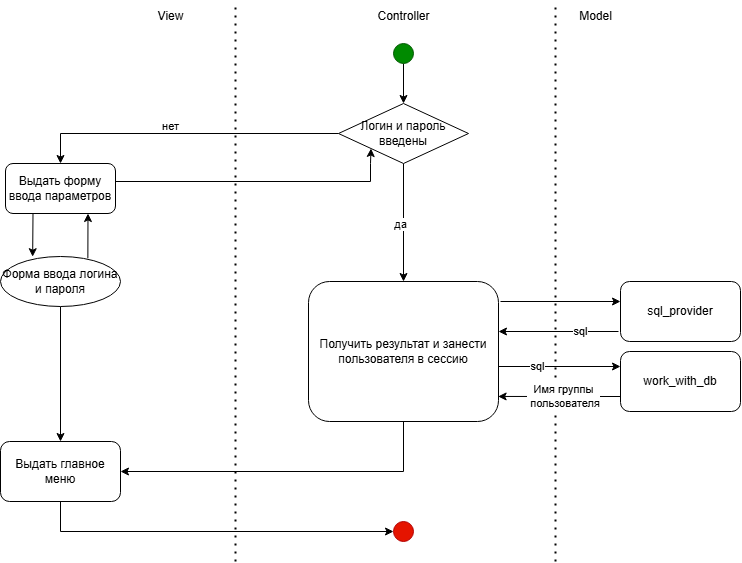

The diagram above was exported from draw.io. Its source (the exported page's mxGraphModel, read from the mxfile embedded in the PNG):
<mxGraphModel dx="806" dy="943" grid="1" gridSize="10" guides="1" tooltips="1" connect="1" arrows="1" fold="1" page="1" pageScale="1" pageWidth="827" pageHeight="1169" math="0" shadow="0">
  <root>
    <mxCell id="0" />
    <mxCell id="1" parent="0" />
    <mxCell id="pqWHq36zGf38VIUHl-Z9-1" value="" style="endArrow=none;dashed=1;html=1;dashPattern=1 3;strokeWidth=2;rounded=0;" parent="1" edge="1">
      <mxGeometry width="50" height="50" relative="1" as="geometry">
        <mxPoint x="265" y="780" as="sourcePoint" />
        <mxPoint x="265" y="220" as="targetPoint" />
      </mxGeometry>
    </mxCell>
    <mxCell id="pqWHq36zGf38VIUHl-Z9-2" value="" style="endArrow=none;dashed=1;html=1;dashPattern=1 3;strokeWidth=2;rounded=0;" parent="1" edge="1">
      <mxGeometry width="50" height="50" relative="1" as="geometry">
        <mxPoint x="585" y="780" as="sourcePoint" />
        <mxPoint x="585" y="222" as="targetPoint" />
      </mxGeometry>
    </mxCell>
    <mxCell id="pqWHq36zGf38VIUHl-Z9-3" value="Model" style="text;html=1;align=center;verticalAlign=middle;resizable=0;points=[];autosize=1;strokeColor=none;fillColor=none;" parent="1" vertex="1">
      <mxGeometry x="595" y="220" width="60" height="30" as="geometry" />
    </mxCell>
    <mxCell id="pqWHq36zGf38VIUHl-Z9-4" value="Controller" style="text;html=1;align=center;verticalAlign=middle;resizable=0;points=[];autosize=1;strokeColor=none;fillColor=none;" parent="1" vertex="1">
      <mxGeometry x="393" y="220" width="80" height="30" as="geometry" />
    </mxCell>
    <mxCell id="pqWHq36zGf38VIUHl-Z9-5" value="View" style="text;html=1;align=center;verticalAlign=middle;resizable=0;points=[];autosize=1;strokeColor=none;fillColor=none;" parent="1" vertex="1">
      <mxGeometry x="175" y="220" width="50" height="30" as="geometry" />
    </mxCell>
    <mxCell id="pqWHq36zGf38VIUHl-Z9-28" style="edgeStyle=orthogonalEdgeStyle;rounded=0;orthogonalLoop=1;jettySize=auto;html=1;entryX=0.5;entryY=0;entryDx=0;entryDy=0;" parent="1" source="pqWHq36zGf38VIUHl-Z9-7" target="pqWHq36zGf38VIUHl-Z9-26" edge="1">
      <mxGeometry relative="1" as="geometry" />
    </mxCell>
    <mxCell id="pqWHq36zGf38VIUHl-Z9-7" value="" style="shape=ellipse;fillColor=#008a00;strokeColor=#005700;html=1;sketch=0;fontColor=#ffffff;" parent="1" vertex="1">
      <mxGeometry x="423" y="262" width="20" height="20" as="geometry" />
    </mxCell>
    <mxCell id="pqWHq36zGf38VIUHl-Z9-25" value="" style="shape=ellipse;fillColor=#e51400;strokeColor=#B20000;html=1;sketch=0;fontColor=#ffffff;" parent="1" vertex="1">
      <mxGeometry x="423" y="740" width="20" height="20" as="geometry" />
    </mxCell>
    <mxCell id="pqWHq36zGf38VIUHl-Z9-30" style="edgeStyle=orthogonalEdgeStyle;rounded=0;orthogonalLoop=1;jettySize=auto;html=1;entryX=0.5;entryY=0;entryDx=0;entryDy=0;" parent="1" source="pqWHq36zGf38VIUHl-Z9-26" target="pqWHq36zGf38VIUHl-Z9-29" edge="1">
      <mxGeometry relative="1" as="geometry" />
    </mxCell>
    <mxCell id="pqWHq36zGf38VIUHl-Z9-31" value="нет" style="edgeLabel;html=1;align=center;verticalAlign=middle;resizable=0;points=[];" parent="pqWHq36zGf38VIUHl-Z9-30" vertex="1" connectable="0">
      <mxGeometry x="0.0992" y="-1" relative="1" as="geometry">
        <mxPoint x="1" y="-6" as="offset" />
      </mxGeometry>
    </mxCell>
    <mxCell id="4erlFw4SDEHrikdLi7g1-15" style="edgeStyle=orthogonalEdgeStyle;rounded=0;orthogonalLoop=1;jettySize=auto;html=1;" parent="1" source="pqWHq36zGf38VIUHl-Z9-26" target="4erlFw4SDEHrikdLi7g1-2" edge="1">
      <mxGeometry relative="1" as="geometry" />
    </mxCell>
    <mxCell id="4erlFw4SDEHrikdLi7g1-16" value="да" style="edgeLabel;html=1;align=center;verticalAlign=middle;resizable=0;points=[];" parent="4erlFw4SDEHrikdLi7g1-15" vertex="1" connectable="0">
      <mxGeometry x="0.0363" y="-3" relative="1" as="geometry">
        <mxPoint as="offset" />
      </mxGeometry>
    </mxCell>
    <mxCell id="pqWHq36zGf38VIUHl-Z9-26" value="Логин и пароль введены" style="rhombus;whiteSpace=wrap;html=1;" parent="1" vertex="1">
      <mxGeometry x="368" y="322" width="130" height="60" as="geometry" />
    </mxCell>
    <mxCell id="4erlFw4SDEHrikdLi7g1-11" style="edgeStyle=orthogonalEdgeStyle;rounded=0;orthogonalLoop=1;jettySize=auto;html=1;entryX=0;entryY=1;entryDx=0;entryDy=0;" parent="1" source="pqWHq36zGf38VIUHl-Z9-29" target="pqWHq36zGf38VIUHl-Z9-26" edge="1">
      <mxGeometry relative="1" as="geometry">
        <Array as="points">
          <mxPoint x="400" y="400" />
          <mxPoint x="400" y="382" />
        </Array>
      </mxGeometry>
    </mxCell>
    <mxCell id="pqWHq36zGf38VIUHl-Z9-29" value="Выдать форму ввода параметров" style="rounded=1;whiteSpace=wrap;html=1;" parent="1" vertex="1">
      <mxGeometry x="35" y="382" width="110" height="50" as="geometry" />
    </mxCell>
    <mxCell id="4erlFw4SDEHrikdLi7g1-12" style="edgeStyle=orthogonalEdgeStyle;rounded=0;orthogonalLoop=1;jettySize=auto;html=1;entryX=0.5;entryY=0;entryDx=0;entryDy=0;" parent="1" source="pqWHq36zGf38VIUHl-Z9-32" target="4erlFw4SDEHrikdLi7g1-1" edge="1">
      <mxGeometry relative="1" as="geometry" />
    </mxCell>
    <mxCell id="pqWHq36zGf38VIUHl-Z9-32" value="Форма ввода логина и пароля" style="ellipse;whiteSpace=wrap;html=1;" parent="1" vertex="1">
      <mxGeometry x="30" y="475" width="120" height="50" as="geometry" />
    </mxCell>
    <mxCell id="4erlFw4SDEHrikdLi7g1-14" style="edgeStyle=orthogonalEdgeStyle;rounded=0;orthogonalLoop=1;jettySize=auto;html=1;entryX=0;entryY=0.5;entryDx=0;entryDy=0;" parent="1" source="4erlFw4SDEHrikdLi7g1-1" target="pqWHq36zGf38VIUHl-Z9-25" edge="1">
      <mxGeometry relative="1" as="geometry">
        <Array as="points">
          <mxPoint x="90" y="750" />
        </Array>
      </mxGeometry>
    </mxCell>
    <mxCell id="4erlFw4SDEHrikdLi7g1-1" value="Выдать главное меню" style="rounded=1;whiteSpace=wrap;html=1;" parent="1" vertex="1">
      <mxGeometry x="30" y="660" width="120" height="60" as="geometry" />
    </mxCell>
    <mxCell id="4erlFw4SDEHrikdLi7g1-25" style="edgeStyle=orthogonalEdgeStyle;rounded=0;orthogonalLoop=1;jettySize=auto;html=1;entryX=1;entryY=0.5;entryDx=0;entryDy=0;" parent="1" source="4erlFw4SDEHrikdLi7g1-2" target="4erlFw4SDEHrikdLi7g1-1" edge="1">
      <mxGeometry relative="1" as="geometry">
        <Array as="points">
          <mxPoint x="433" y="690" />
        </Array>
      </mxGeometry>
    </mxCell>
    <mxCell id="4erlFw4SDEHrikdLi7g1-2" value="Получить результат и занести пользователя в сессию" style="rounded=1;whiteSpace=wrap;html=1;" parent="1" vertex="1">
      <mxGeometry x="338" y="500" width="190" height="140" as="geometry" />
    </mxCell>
    <mxCell id="4erlFw4SDEHrikdLi7g1-4" value="sql_provider" style="rounded=1;whiteSpace=wrap;html=1;" parent="1" vertex="1">
      <mxGeometry x="650" y="500" width="120" height="60" as="geometry" />
    </mxCell>
    <mxCell id="4erlFw4SDEHrikdLi7g1-5" value="work_with_db" style="rounded=1;whiteSpace=wrap;html=1;" parent="1" vertex="1">
      <mxGeometry x="650" y="570" width="120" height="60" as="geometry" />
    </mxCell>
    <mxCell id="4erlFw4SDEHrikdLi7g1-8" value="" style="endArrow=none;html=1;rounded=0;exitX=0.75;exitY=1;exitDx=0;exitDy=0;entryX=0.728;entryY=0.036;entryDx=0;entryDy=0;entryPerimeter=0;startArrow=classic;startFill=1;endFill=0;" parent="1" source="pqWHq36zGf38VIUHl-Z9-29" target="pqWHq36zGf38VIUHl-Z9-32" edge="1">
      <mxGeometry width="50" height="50" relative="1" as="geometry">
        <mxPoint x="180" y="530" as="sourcePoint" />
        <mxPoint x="230" y="480" as="targetPoint" />
      </mxGeometry>
    </mxCell>
    <mxCell id="4erlFw4SDEHrikdLi7g1-9" value="" style="endArrow=classic;html=1;rounded=0;exitX=0.25;exitY=1;exitDx=0;exitDy=0;entryX=0.268;entryY=0.004;entryDx=0;entryDy=0;entryPerimeter=0;" parent="1" source="pqWHq36zGf38VIUHl-Z9-29" target="pqWHq36zGf38VIUHl-Z9-32" edge="1">
      <mxGeometry width="50" height="50" relative="1" as="geometry">
        <mxPoint x="92" y="448.5" as="sourcePoint" />
        <mxPoint x="90" y="491.5" as="targetPoint" />
      </mxGeometry>
    </mxCell>
    <mxCell id="4erlFw4SDEHrikdLi7g1-19" value="" style="endArrow=classic;html=1;rounded=0;exitX=1;exitY=0.5;exitDx=0;exitDy=0;entryX=0;entryY=0.25;entryDx=0;entryDy=0;" parent="1" target="4erlFw4SDEHrikdLi7g1-5" edge="1">
      <mxGeometry width="50" height="50" relative="1" as="geometry">
        <mxPoint x="528" y="585" as="sourcePoint" />
        <mxPoint x="640" y="455" as="targetPoint" />
      </mxGeometry>
    </mxCell>
    <mxCell id="4erlFw4SDEHrikdLi7g1-23" value="sql" style="edgeLabel;html=1;align=center;verticalAlign=middle;resizable=0;points=[];" parent="4erlFw4SDEHrikdLi7g1-19" vertex="1" connectable="0">
      <mxGeometry x="0.3359" relative="1" as="geometry">
        <mxPoint x="-43" as="offset" />
      </mxGeometry>
    </mxCell>
    <mxCell id="4erlFw4SDEHrikdLi7g1-20" value="" style="endArrow=classic;html=1;rounded=0;exitX=0;exitY=0.75;exitDx=0;exitDy=0;entryX=0.998;entryY=0.714;entryDx=0;entryDy=0;entryPerimeter=0;" parent="1" source="4erlFw4SDEHrikdLi7g1-5" edge="1">
      <mxGeometry width="50" height="50" relative="1" as="geometry">
        <mxPoint x="538" y="585" as="sourcePoint" />
        <mxPoint x="527.62" y="614.96" as="targetPoint" />
      </mxGeometry>
    </mxCell>
    <mxCell id="4erlFw4SDEHrikdLi7g1-24" value="Имя группы&lt;div&gt;&amp;nbsp;пользователя&lt;/div&gt;" style="edgeLabel;html=1;align=center;verticalAlign=middle;resizable=0;points=[];" parent="4erlFw4SDEHrikdLi7g1-20" vertex="1" connectable="0">
      <mxGeometry x="0.0592" y="-1" relative="1" as="geometry">
        <mxPoint x="8" y="1" as="offset" />
      </mxGeometry>
    </mxCell>
    <mxCell id="4erlFw4SDEHrikdLi7g1-26" value="" style="endArrow=classic;html=1;rounded=0;" parent="1" edge="1">
      <mxGeometry width="50" height="50" relative="1" as="geometry">
        <mxPoint x="530" y="520" as="sourcePoint" />
        <mxPoint x="650" y="520" as="targetPoint" />
      </mxGeometry>
    </mxCell>
    <mxCell id="4erlFw4SDEHrikdLi7g1-28" value="" style="endArrow=classic;html=1;rounded=0;" parent="1" edge="1">
      <mxGeometry width="50" height="50" relative="1" as="geometry">
        <mxPoint x="648" y="550" as="sourcePoint" />
        <mxPoint x="528" y="550" as="targetPoint" />
      </mxGeometry>
    </mxCell>
    <mxCell id="4erlFw4SDEHrikdLi7g1-30" value="sql" style="edgeLabel;html=1;align=center;verticalAlign=middle;resizable=0;points=[];" parent="1" vertex="1" connectable="0">
      <mxGeometry x="610" y="550" as="geometry" />
    </mxCell>
  </root>
</mxGraphModel>